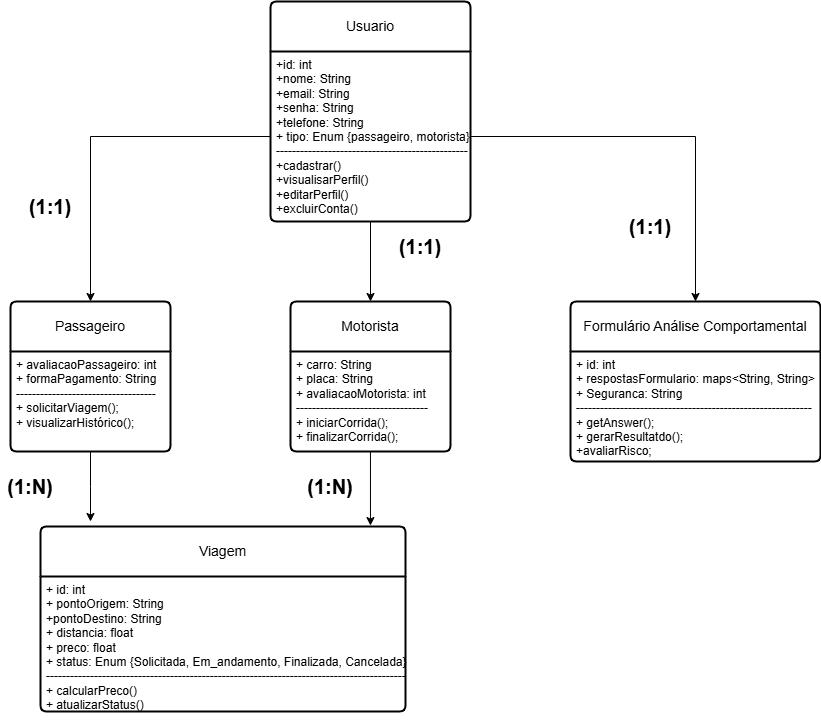

The diagram above was exported from draw.io. Its source (the exported page's mxGraphModel, read from the mxfile embedded in the PNG):
<mxGraphModel dx="1707" dy="468" grid="1" gridSize="10" guides="1" tooltips="1" connect="1" arrows="1" fold="1" page="1" pageScale="1" pageWidth="827" pageHeight="1169" background="#FFFFFF" math="0" shadow="0">
  <root>
    <mxCell id="0" />
    <mxCell id="1" parent="0" />
    <mxCell id="27Pdp63jTUlMTyD34ZZ8-2" value="Usuario" style="swimlane;childLayout=stackLayout;horizontal=1;startSize=50;horizontalStack=0;rounded=1;fontSize=14;fontStyle=0;strokeWidth=2;resizeParent=0;resizeLast=1;shadow=0;dashed=0;align=center;arcSize=4;whiteSpace=wrap;html=1;rotation=0;" vertex="1" parent="1">
      <mxGeometry x="180" y="60" width="200" height="220" as="geometry" />
    </mxCell>
    <mxCell id="27Pdp63jTUlMTyD34ZZ8-3" value="+id: int&lt;div&gt;+nome: String&lt;/div&gt;&lt;div&gt;+email: String&lt;/div&gt;&lt;div&gt;+senha: String&lt;/div&gt;&lt;div&gt;+telefone: String&lt;/div&gt;&lt;div&gt;+ tipo: Enum {passageiro, motorista}&lt;/div&gt;&lt;div&gt;------------------------------------------------&lt;/div&gt;&lt;div&gt;+cadastrar()&lt;/div&gt;&lt;div&gt;+visualisarPerfil()&lt;/div&gt;&lt;div&gt;+editarPerfil()&lt;/div&gt;&lt;div&gt;+excluirConta()&lt;/div&gt;" style="align=left;strokeColor=none;fillColor=none;spacingLeft=4;fontSize=12;verticalAlign=top;resizable=0;rotatable=0;part=1;html=1;" vertex="1" parent="27Pdp63jTUlMTyD34ZZ8-2">
      <mxGeometry y="50" width="200" height="170" as="geometry" />
    </mxCell>
    <mxCell id="27Pdp63jTUlMTyD34ZZ8-8" value="Formulário Análise Comportamental" style="swimlane;childLayout=stackLayout;horizontal=1;startSize=50;horizontalStack=0;rounded=1;fontSize=14;fontStyle=0;strokeWidth=2;resizeParent=0;resizeLast=1;shadow=0;dashed=0;align=center;arcSize=4;whiteSpace=wrap;html=1;rotation=0;" vertex="1" parent="1">
      <mxGeometry x="480" y="360" width="250" height="160" as="geometry" />
    </mxCell>
    <mxCell id="27Pdp63jTUlMTyD34ZZ8-9" value="+ id: int&lt;div&gt;+ respostasFormulario: maps&amp;lt;String, String&amp;gt;&lt;/div&gt;&lt;div&gt;+ Seguranca: String&lt;/div&gt;&lt;div&gt;-----------------------------------------------------------&lt;/div&gt;&lt;div&gt;+ getAnswer();&lt;/div&gt;&lt;div&gt;+ gerarResultatdo();&lt;/div&gt;&lt;div&gt;+avaliarRisco;&lt;/div&gt;" style="align=left;strokeColor=none;fillColor=none;spacingLeft=4;fontSize=12;verticalAlign=top;resizable=0;rotatable=0;part=1;html=1;rotation=0;" vertex="1" parent="27Pdp63jTUlMTyD34ZZ8-8">
      <mxGeometry y="50" width="250" height="110" as="geometry" />
    </mxCell>
    <mxCell id="27Pdp63jTUlMTyD34ZZ8-10" value="Motorista" style="swimlane;childLayout=stackLayout;horizontal=1;startSize=50;horizontalStack=0;rounded=1;fontSize=14;fontStyle=0;strokeWidth=2;resizeParent=0;resizeLast=1;shadow=0;dashed=0;align=center;arcSize=4;whiteSpace=wrap;html=1;rotation=0;" vertex="1" parent="1">
      <mxGeometry x="200" y="360" width="160" height="150" as="geometry" />
    </mxCell>
    <mxCell id="27Pdp63jTUlMTyD34ZZ8-11" value="+ carro: String&lt;div&gt;+ placa: String&lt;/div&gt;&lt;div&gt;+ avaliacaoMotorista: int&lt;/div&gt;&lt;div&gt;---------------------------------&lt;br&gt;+ iniciarCorrida();&lt;br&gt;+ finalizarCorrida();&lt;br&gt;&lt;br&gt;&lt;/div&gt;" style="align=left;strokeColor=none;fillColor=none;spacingLeft=4;fontSize=12;verticalAlign=top;resizable=0;rotatable=0;part=1;html=1;" vertex="1" parent="27Pdp63jTUlMTyD34ZZ8-10">
      <mxGeometry y="50" width="160" height="100" as="geometry" />
    </mxCell>
    <mxCell id="27Pdp63jTUlMTyD34ZZ8-12" value="Passageiro" style="swimlane;childLayout=stackLayout;horizontal=1;startSize=50;horizontalStack=0;rounded=1;fontSize=14;fontStyle=0;strokeWidth=2;resizeParent=0;resizeLast=1;shadow=0;dashed=0;align=center;arcSize=4;whiteSpace=wrap;html=1;rotation=0;" vertex="1" parent="1">
      <mxGeometry x="-80" y="360" width="160" height="150" as="geometry" />
    </mxCell>
    <mxCell id="27Pdp63jTUlMTyD34ZZ8-13" value="+ avaliacaoPassageiro: int&lt;div&gt;+ formaPagamento: String&lt;/div&gt;&lt;div&gt;-----------------------------------&lt;/div&gt;&lt;div&gt;+ solicitarViagem();&lt;/div&gt;&lt;div&gt;+ visualizarHistórico();&lt;/div&gt;" style="align=left;strokeColor=none;fillColor=none;spacingLeft=4;fontSize=12;verticalAlign=top;resizable=0;rotatable=0;part=1;html=1;" vertex="1" parent="27Pdp63jTUlMTyD34ZZ8-12">
      <mxGeometry y="50" width="160" height="100" as="geometry" />
    </mxCell>
    <mxCell id="27Pdp63jTUlMTyD34ZZ8-16" value="Viagem" style="swimlane;childLayout=stackLayout;horizontal=1;startSize=50;horizontalStack=0;rounded=1;fontSize=14;fontStyle=0;strokeWidth=2;resizeParent=0;resizeLast=1;shadow=0;dashed=0;align=center;arcSize=4;whiteSpace=wrap;html=1;rotation=0;" vertex="1" parent="1">
      <mxGeometry x="-50" y="585" width="365" height="185" as="geometry" />
    </mxCell>
    <mxCell id="27Pdp63jTUlMTyD34ZZ8-17" value="+ id: int&amp;nbsp;&lt;div&gt;+ pontoOrigem: String&lt;/div&gt;&lt;div&gt;+pontoDestino: String&lt;/div&gt;&lt;div&gt;+ distancia: float&lt;/div&gt;&lt;div&gt;+ preco: float&lt;/div&gt;&lt;div&gt;+ status: Enum {Solicitada, Em_andamento, Finalizada, Cancelada}&lt;/div&gt;&lt;div&gt;------------------------------------------------------------------------------------------&lt;/div&gt;&lt;div&gt;+ calcularPreco()&lt;/div&gt;&lt;div&gt;+ atualizarStatus()&lt;/div&gt;&lt;div&gt;&lt;br&gt;&lt;/div&gt;" style="align=left;strokeColor=none;fillColor=none;spacingLeft=4;fontSize=12;verticalAlign=top;resizable=0;rotatable=0;part=1;html=1;" vertex="1" parent="27Pdp63jTUlMTyD34ZZ8-16">
      <mxGeometry y="50" width="365" height="135" as="geometry" />
    </mxCell>
    <mxCell id="27Pdp63jTUlMTyD34ZZ8-18" style="edgeStyle=orthogonalEdgeStyle;rounded=0;orthogonalLoop=1;jettySize=auto;html=1;entryX=0.5;entryY=0;entryDx=0;entryDy=0;" edge="1" parent="1" source="27Pdp63jTUlMTyD34ZZ8-3" target="27Pdp63jTUlMTyD34ZZ8-10">
      <mxGeometry relative="1" as="geometry" />
    </mxCell>
    <mxCell id="27Pdp63jTUlMTyD34ZZ8-19" style="edgeStyle=orthogonalEdgeStyle;rounded=0;orthogonalLoop=1;jettySize=auto;html=1;entryX=0.5;entryY=0;entryDx=0;entryDy=0;" edge="1" parent="1" source="27Pdp63jTUlMTyD34ZZ8-3" target="27Pdp63jTUlMTyD34ZZ8-12">
      <mxGeometry relative="1" as="geometry" />
    </mxCell>
    <mxCell id="27Pdp63jTUlMTyD34ZZ8-20" style="edgeStyle=orthogonalEdgeStyle;rounded=0;orthogonalLoop=1;jettySize=auto;html=1;entryX=0.5;entryY=0;entryDx=0;entryDy=0;" edge="1" parent="1" source="27Pdp63jTUlMTyD34ZZ8-3" target="27Pdp63jTUlMTyD34ZZ8-8">
      <mxGeometry relative="1" as="geometry" />
    </mxCell>
    <mxCell id="27Pdp63jTUlMTyD34ZZ8-21" style="edgeStyle=orthogonalEdgeStyle;rounded=0;orthogonalLoop=1;jettySize=auto;html=1;" edge="1" parent="1" source="27Pdp63jTUlMTyD34ZZ8-13">
      <mxGeometry relative="1" as="geometry">
        <mxPoint y="580" as="targetPoint" />
      </mxGeometry>
    </mxCell>
    <mxCell id="27Pdp63jTUlMTyD34ZZ8-22" style="edgeStyle=orthogonalEdgeStyle;rounded=0;orthogonalLoop=1;jettySize=auto;html=1;entryX=0.904;entryY=-0.005;entryDx=0;entryDy=0;entryPerimeter=0;" edge="1" parent="1" source="27Pdp63jTUlMTyD34ZZ8-11" target="27Pdp63jTUlMTyD34ZZ8-16">
      <mxGeometry relative="1" as="geometry" />
    </mxCell>
    <mxCell id="27Pdp63jTUlMTyD34ZZ8-23" value="&lt;b&gt;&lt;font style=&quot;font-size: 20px;&quot;&gt;(1:1)&lt;/font&gt;&lt;/b&gt;" style="text;html=1;align=center;verticalAlign=middle;whiteSpace=wrap;rounded=0;" vertex="1" parent="1">
      <mxGeometry x="-70" y="250" width="60" height="30" as="geometry" />
    </mxCell>
    <mxCell id="27Pdp63jTUlMTyD34ZZ8-24" value="&lt;b&gt;&lt;font style=&quot;font-size: 20px;&quot;&gt;(1:N)&lt;/font&gt;&lt;/b&gt;" style="text;html=1;align=center;verticalAlign=middle;whiteSpace=wrap;rounded=0;" vertex="1" parent="1">
      <mxGeometry x="-90" y="530" width="60" height="30" as="geometry" />
    </mxCell>
    <mxCell id="27Pdp63jTUlMTyD34ZZ8-26" value="&lt;b&gt;&lt;font style=&quot;font-size: 20px;&quot;&gt;(1:N)&lt;/font&gt;&lt;/b&gt;" style="text;html=1;align=center;verticalAlign=middle;whiteSpace=wrap;rounded=0;" vertex="1" parent="1">
      <mxGeometry x="210" y="530" width="60" height="30" as="geometry" />
    </mxCell>
    <mxCell id="27Pdp63jTUlMTyD34ZZ8-27" value="&lt;b&gt;&lt;font style=&quot;font-size: 20px;&quot;&gt;(1:1)&lt;/font&gt;&lt;/b&gt;" style="text;html=1;align=center;verticalAlign=middle;whiteSpace=wrap;rounded=0;" vertex="1" parent="1">
      <mxGeometry x="300" y="290" width="60" height="30" as="geometry" />
    </mxCell>
    <mxCell id="27Pdp63jTUlMTyD34ZZ8-28" value="&lt;b&gt;&lt;font style=&quot;font-size: 20px;&quot;&gt;(1:1)&lt;/font&gt;&lt;/b&gt;" style="text;html=1;align=center;verticalAlign=middle;whiteSpace=wrap;rounded=0;" vertex="1" parent="1">
      <mxGeometry x="530" y="270" width="60" height="30" as="geometry" />
    </mxCell>
  </root>
</mxGraphModel>